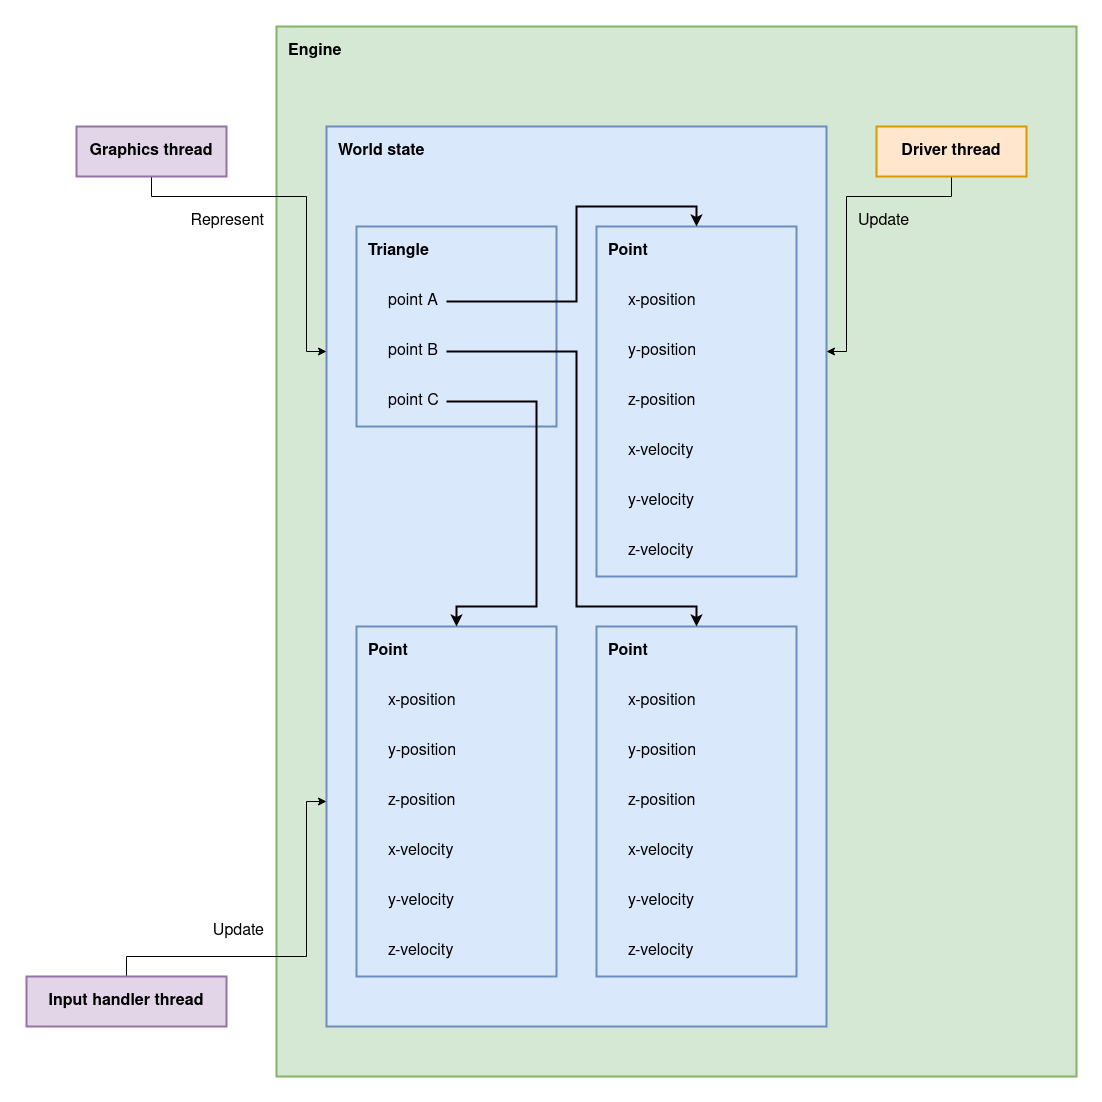

The diagram above was exported from draw.io. Its source (the exported page's mxGraphModel, read from the mxfile embedded in the PNG):
<mxGraphModel dx="1330" dy="834" grid="1" gridSize="10" guides="1" tooltips="1" connect="1" arrows="1" fold="1" page="1" pageScale="1" pageWidth="1200" pageHeight="1600" math="0" shadow="0">
  <root>
    <mxCell id="0" />
    <mxCell id="1" parent="0" />
    <mxCell id="zqFxLer2RAvLNdLBzsTG-89" value="" style="rounded=0;whiteSpace=wrap;html=1;fontSize=16;strokeColor=#82b366;strokeWidth=2;fillColor=#d5e8d4;" vertex="1" parent="1">
      <mxGeometry x="300" y="50" width="800" height="1050" as="geometry" />
    </mxCell>
    <mxCell id="zqFxLer2RAvLNdLBzsTG-71" value="" style="group" vertex="1" connectable="0" parent="1">
      <mxGeometry x="350" y="150" width="500" height="900" as="geometry" />
    </mxCell>
    <mxCell id="zqFxLer2RAvLNdLBzsTG-4" value="" style="rounded=0;whiteSpace=wrap;html=1;fontSize=16;strokeColor=#6c8ebf;strokeWidth=2;fillColor=#dae8fc;" vertex="1" parent="zqFxLer2RAvLNdLBzsTG-71">
      <mxGeometry width="500" height="900" as="geometry" />
    </mxCell>
    <mxCell id="zqFxLer2RAvLNdLBzsTG-5" value="&lt;div align=&quot;left&quot;&gt;&lt;b&gt;World state&lt;/b&gt;&lt;/div&gt;" style="text;html=1;strokeColor=none;fillColor=none;align=left;verticalAlign=middle;whiteSpace=wrap;rounded=0;fontSize=16;" vertex="1" parent="zqFxLer2RAvLNdLBzsTG-71">
      <mxGeometry x="10" width="100" height="50" as="geometry" />
    </mxCell>
    <mxCell id="zqFxLer2RAvLNdLBzsTG-35" value="" style="group" vertex="1" connectable="0" parent="1">
      <mxGeometry x="380" y="250" width="200" height="200" as="geometry" />
    </mxCell>
    <mxCell id="zqFxLer2RAvLNdLBzsTG-24" value="" style="rounded=0;whiteSpace=wrap;html=1;fontSize=16;strokeColor=#6c8ebf;strokeWidth=2;fillColor=#dae8fc;" vertex="1" parent="zqFxLer2RAvLNdLBzsTG-35">
      <mxGeometry width="200" height="200" as="geometry" />
    </mxCell>
    <mxCell id="zqFxLer2RAvLNdLBzsTG-25" value="&lt;b&gt;Triangle&lt;/b&gt;" style="text;html=1;strokeColor=none;fillColor=none;align=left;verticalAlign=middle;whiteSpace=wrap;rounded=0;fontSize=16;" vertex="1" parent="zqFxLer2RAvLNdLBzsTG-35">
      <mxGeometry x="10" width="70" height="50" as="geometry" />
    </mxCell>
    <mxCell id="zqFxLer2RAvLNdLBzsTG-26" value="point A" style="text;html=1;strokeColor=none;fillColor=none;align=left;verticalAlign=middle;whiteSpace=wrap;rounded=0;fontSize=16;" vertex="1" parent="zqFxLer2RAvLNdLBzsTG-35">
      <mxGeometry x="30" y="50" width="60" height="50" as="geometry" />
    </mxCell>
    <mxCell id="zqFxLer2RAvLNdLBzsTG-27" value="point B" style="text;html=1;strokeColor=none;fillColor=none;align=left;verticalAlign=middle;whiteSpace=wrap;rounded=0;fontSize=16;" vertex="1" parent="zqFxLer2RAvLNdLBzsTG-35">
      <mxGeometry x="30" y="100" width="60" height="50" as="geometry" />
    </mxCell>
    <mxCell id="zqFxLer2RAvLNdLBzsTG-28" value="point C" style="text;html=1;strokeColor=none;fillColor=none;align=left;verticalAlign=middle;whiteSpace=wrap;rounded=0;fontSize=16;" vertex="1" parent="zqFxLer2RAvLNdLBzsTG-35">
      <mxGeometry x="30" y="150" width="60" height="50" as="geometry" />
    </mxCell>
    <mxCell id="zqFxLer2RAvLNdLBzsTG-36" value="" style="group" vertex="1" connectable="0" parent="1">
      <mxGeometry x="620" y="250" width="200" height="350" as="geometry" />
    </mxCell>
    <mxCell id="zqFxLer2RAvLNdLBzsTG-7" value="" style="rounded=0;whiteSpace=wrap;html=1;fontSize=16;strokeColor=#6c8ebf;strokeWidth=2;fillColor=#dae8fc;" vertex="1" parent="zqFxLer2RAvLNdLBzsTG-36">
      <mxGeometry width="200" height="350" as="geometry" />
    </mxCell>
    <mxCell id="zqFxLer2RAvLNdLBzsTG-9" value="&lt;div align=&quot;left&quot;&gt;&lt;b&gt;Point&lt;/b&gt;&lt;/div&gt;" style="text;html=1;strokeColor=none;fillColor=none;align=left;verticalAlign=middle;whiteSpace=wrap;rounded=0;fontSize=16;" vertex="1" parent="zqFxLer2RAvLNdLBzsTG-36">
      <mxGeometry x="10" width="50" height="50" as="geometry" />
    </mxCell>
    <mxCell id="zqFxLer2RAvLNdLBzsTG-14" value="x-position" style="text;html=1;strokeColor=none;fillColor=none;align=left;verticalAlign=middle;whiteSpace=wrap;rounded=0;fontSize=16;" vertex="1" parent="zqFxLer2RAvLNdLBzsTG-36">
      <mxGeometry x="30" y="50" width="80" height="50" as="geometry" />
    </mxCell>
    <mxCell id="zqFxLer2RAvLNdLBzsTG-15" value="y-position" style="text;html=1;strokeColor=none;fillColor=none;align=left;verticalAlign=middle;whiteSpace=wrap;rounded=0;fontSize=16;" vertex="1" parent="zqFxLer2RAvLNdLBzsTG-36">
      <mxGeometry x="30" y="100" width="80" height="50" as="geometry" />
    </mxCell>
    <mxCell id="zqFxLer2RAvLNdLBzsTG-16" value="z-position" style="text;html=1;strokeColor=none;fillColor=none;align=left;verticalAlign=middle;whiteSpace=wrap;rounded=0;fontSize=16;" vertex="1" parent="zqFxLer2RAvLNdLBzsTG-36">
      <mxGeometry x="30" y="150" width="80" height="50" as="geometry" />
    </mxCell>
    <mxCell id="zqFxLer2RAvLNdLBzsTG-17" value="x-velocity" style="text;html=1;strokeColor=none;fillColor=none;align=left;verticalAlign=middle;whiteSpace=wrap;rounded=0;fontSize=16;" vertex="1" parent="zqFxLer2RAvLNdLBzsTG-36">
      <mxGeometry x="30" y="200" width="80" height="50" as="geometry" />
    </mxCell>
    <mxCell id="zqFxLer2RAvLNdLBzsTG-18" value="y-velocity" style="text;html=1;strokeColor=none;fillColor=none;align=left;verticalAlign=middle;whiteSpace=wrap;rounded=0;fontSize=16;" vertex="1" parent="zqFxLer2RAvLNdLBzsTG-36">
      <mxGeometry x="30" y="250" width="80" height="50" as="geometry" />
    </mxCell>
    <mxCell id="zqFxLer2RAvLNdLBzsTG-19" value="z-velocity" style="text;html=1;strokeColor=none;fillColor=none;align=left;verticalAlign=middle;whiteSpace=wrap;rounded=0;fontSize=16;" vertex="1" parent="zqFxLer2RAvLNdLBzsTG-36">
      <mxGeometry x="30" y="300" width="80" height="50" as="geometry" />
    </mxCell>
    <mxCell id="zqFxLer2RAvLNdLBzsTG-37" style="edgeStyle=orthogonalEdgeStyle;rounded=0;orthogonalLoop=1;jettySize=auto;html=1;exitX=1;exitY=0.5;exitDx=0;exitDy=0;entryX=0.5;entryY=0;entryDx=0;entryDy=0;fontSize=16;strokeWidth=2;" edge="1" parent="1" source="zqFxLer2RAvLNdLBzsTG-26" target="zqFxLer2RAvLNdLBzsTG-7">
      <mxGeometry relative="1" as="geometry">
        <Array as="points">
          <mxPoint x="600" y="325" />
          <mxPoint x="600" y="230" />
          <mxPoint x="720" y="230" />
        </Array>
      </mxGeometry>
    </mxCell>
    <mxCell id="zqFxLer2RAvLNdLBzsTG-38" value="" style="group" vertex="1" connectable="0" parent="1">
      <mxGeometry x="620" y="650" width="200" height="350" as="geometry" />
    </mxCell>
    <mxCell id="zqFxLer2RAvLNdLBzsTG-39" value="" style="rounded=0;whiteSpace=wrap;html=1;fontSize=16;strokeColor=#6c8ebf;strokeWidth=2;fillColor=#dae8fc;" vertex="1" parent="zqFxLer2RAvLNdLBzsTG-38">
      <mxGeometry width="200" height="350" as="geometry" />
    </mxCell>
    <mxCell id="zqFxLer2RAvLNdLBzsTG-40" value="&lt;div align=&quot;left&quot;&gt;&lt;b&gt;Point&lt;/b&gt;&lt;/div&gt;" style="text;html=1;strokeColor=none;fillColor=none;align=left;verticalAlign=middle;whiteSpace=wrap;rounded=0;fontSize=16;" vertex="1" parent="zqFxLer2RAvLNdLBzsTG-38">
      <mxGeometry x="10" width="50" height="50" as="geometry" />
    </mxCell>
    <mxCell id="zqFxLer2RAvLNdLBzsTG-41" value="x-position" style="text;html=1;strokeColor=none;fillColor=none;align=left;verticalAlign=middle;whiteSpace=wrap;rounded=0;fontSize=16;" vertex="1" parent="zqFxLer2RAvLNdLBzsTG-38">
      <mxGeometry x="30" y="50" width="80" height="50" as="geometry" />
    </mxCell>
    <mxCell id="zqFxLer2RAvLNdLBzsTG-42" value="y-position" style="text;html=1;strokeColor=none;fillColor=none;align=left;verticalAlign=middle;whiteSpace=wrap;rounded=0;fontSize=16;" vertex="1" parent="zqFxLer2RAvLNdLBzsTG-38">
      <mxGeometry x="30" y="100" width="80" height="50" as="geometry" />
    </mxCell>
    <mxCell id="zqFxLer2RAvLNdLBzsTG-43" value="z-position" style="text;html=1;strokeColor=none;fillColor=none;align=left;verticalAlign=middle;whiteSpace=wrap;rounded=0;fontSize=16;" vertex="1" parent="zqFxLer2RAvLNdLBzsTG-38">
      <mxGeometry x="30" y="150" width="80" height="50" as="geometry" />
    </mxCell>
    <mxCell id="zqFxLer2RAvLNdLBzsTG-44" value="x-velocity" style="text;html=1;strokeColor=none;fillColor=none;align=left;verticalAlign=middle;whiteSpace=wrap;rounded=0;fontSize=16;" vertex="1" parent="zqFxLer2RAvLNdLBzsTG-38">
      <mxGeometry x="30" y="200" width="80" height="50" as="geometry" />
    </mxCell>
    <mxCell id="zqFxLer2RAvLNdLBzsTG-45" value="y-velocity" style="text;html=1;strokeColor=none;fillColor=none;align=left;verticalAlign=middle;whiteSpace=wrap;rounded=0;fontSize=16;" vertex="1" parent="zqFxLer2RAvLNdLBzsTG-38">
      <mxGeometry x="30" y="250" width="80" height="50" as="geometry" />
    </mxCell>
    <mxCell id="zqFxLer2RAvLNdLBzsTG-46" value="z-velocity" style="text;html=1;strokeColor=none;fillColor=none;align=left;verticalAlign=middle;whiteSpace=wrap;rounded=0;fontSize=16;" vertex="1" parent="zqFxLer2RAvLNdLBzsTG-38">
      <mxGeometry x="30" y="300" width="80" height="50" as="geometry" />
    </mxCell>
    <mxCell id="zqFxLer2RAvLNdLBzsTG-47" style="edgeStyle=orthogonalEdgeStyle;rounded=0;orthogonalLoop=1;jettySize=auto;html=1;exitX=1;exitY=0.5;exitDx=0;exitDy=0;entryX=0.5;entryY=0;entryDx=0;entryDy=0;fontSize=16;strokeWidth=2;" edge="1" parent="1" source="zqFxLer2RAvLNdLBzsTG-27" target="zqFxLer2RAvLNdLBzsTG-39">
      <mxGeometry relative="1" as="geometry">
        <Array as="points">
          <mxPoint x="600" y="375" />
          <mxPoint x="600" y="630" />
          <mxPoint x="720" y="630" />
        </Array>
      </mxGeometry>
    </mxCell>
    <mxCell id="zqFxLer2RAvLNdLBzsTG-48" value="" style="group" vertex="1" connectable="0" parent="1">
      <mxGeometry x="380" y="650" width="200" height="350" as="geometry" />
    </mxCell>
    <mxCell id="zqFxLer2RAvLNdLBzsTG-49" value="" style="rounded=0;whiteSpace=wrap;html=1;fontSize=16;strokeColor=#6c8ebf;strokeWidth=2;fillColor=#dae8fc;" vertex="1" parent="zqFxLer2RAvLNdLBzsTG-48">
      <mxGeometry width="200" height="350" as="geometry" />
    </mxCell>
    <mxCell id="zqFxLer2RAvLNdLBzsTG-50" value="&lt;div align=&quot;left&quot;&gt;&lt;b&gt;Point&lt;/b&gt;&lt;/div&gt;" style="text;html=1;strokeColor=none;fillColor=none;align=left;verticalAlign=middle;whiteSpace=wrap;rounded=0;fontSize=16;" vertex="1" parent="zqFxLer2RAvLNdLBzsTG-48">
      <mxGeometry x="10" width="50" height="50" as="geometry" />
    </mxCell>
    <mxCell id="zqFxLer2RAvLNdLBzsTG-51" value="x-position" style="text;html=1;strokeColor=none;fillColor=none;align=left;verticalAlign=middle;whiteSpace=wrap;rounded=0;fontSize=16;" vertex="1" parent="zqFxLer2RAvLNdLBzsTG-48">
      <mxGeometry x="30" y="50" width="80" height="50" as="geometry" />
    </mxCell>
    <mxCell id="zqFxLer2RAvLNdLBzsTG-52" value="y-position" style="text;html=1;strokeColor=none;fillColor=none;align=left;verticalAlign=middle;whiteSpace=wrap;rounded=0;fontSize=16;" vertex="1" parent="zqFxLer2RAvLNdLBzsTG-48">
      <mxGeometry x="30" y="100" width="80" height="50" as="geometry" />
    </mxCell>
    <mxCell id="zqFxLer2RAvLNdLBzsTG-53" value="z-position" style="text;html=1;strokeColor=none;fillColor=none;align=left;verticalAlign=middle;whiteSpace=wrap;rounded=0;fontSize=16;" vertex="1" parent="zqFxLer2RAvLNdLBzsTG-48">
      <mxGeometry x="30" y="150" width="80" height="50" as="geometry" />
    </mxCell>
    <mxCell id="zqFxLer2RAvLNdLBzsTG-54" value="x-velocity" style="text;html=1;strokeColor=none;fillColor=none;align=left;verticalAlign=middle;whiteSpace=wrap;rounded=0;fontSize=16;" vertex="1" parent="zqFxLer2RAvLNdLBzsTG-48">
      <mxGeometry x="30" y="200" width="80" height="50" as="geometry" />
    </mxCell>
    <mxCell id="zqFxLer2RAvLNdLBzsTG-55" value="y-velocity" style="text;html=1;strokeColor=none;fillColor=none;align=left;verticalAlign=middle;whiteSpace=wrap;rounded=0;fontSize=16;" vertex="1" parent="zqFxLer2RAvLNdLBzsTG-48">
      <mxGeometry x="30" y="250" width="80" height="50" as="geometry" />
    </mxCell>
    <mxCell id="zqFxLer2RAvLNdLBzsTG-56" value="z-velocity" style="text;html=1;strokeColor=none;fillColor=none;align=left;verticalAlign=middle;whiteSpace=wrap;rounded=0;fontSize=16;" vertex="1" parent="zqFxLer2RAvLNdLBzsTG-48">
      <mxGeometry x="30" y="300" width="80" height="50" as="geometry" />
    </mxCell>
    <mxCell id="zqFxLer2RAvLNdLBzsTG-57" style="edgeStyle=orthogonalEdgeStyle;rounded=0;orthogonalLoop=1;jettySize=auto;html=1;exitX=1;exitY=0.5;exitDx=0;exitDy=0;entryX=0.5;entryY=0;entryDx=0;entryDy=0;fontSize=16;strokeWidth=2;" edge="1" parent="1" source="zqFxLer2RAvLNdLBzsTG-28" target="zqFxLer2RAvLNdLBzsTG-49">
      <mxGeometry relative="1" as="geometry">
        <Array as="points">
          <mxPoint x="560" y="425" />
          <mxPoint x="560" y="630" />
          <mxPoint x="480" y="630" />
        </Array>
      </mxGeometry>
    </mxCell>
    <mxCell id="zqFxLer2RAvLNdLBzsTG-63" value="Update" style="text;html=1;strokeColor=none;fillColor=none;align=left;verticalAlign=middle;whiteSpace=wrap;rounded=0;fontSize=16;" vertex="1" parent="1">
      <mxGeometry x="880" y="220" width="60" height="50" as="geometry" />
    </mxCell>
    <mxCell id="zqFxLer2RAvLNdLBzsTG-75" style="edgeStyle=orthogonalEdgeStyle;rounded=0;orthogonalLoop=1;jettySize=auto;html=1;fontSize=16;endArrow=classic;endFill=1;strokeWidth=1;entryX=0;entryY=0.25;entryDx=0;entryDy=0;exitX=0.5;exitY=1;exitDx=0;exitDy=0;" edge="1" parent="1" source="zqFxLer2RAvLNdLBzsTG-91" target="zqFxLer2RAvLNdLBzsTG-4">
      <mxGeometry relative="1" as="geometry">
        <mxPoint x="160" y="220" as="sourcePoint" />
        <mxPoint x="280" y="470" as="targetPoint" />
        <Array as="points">
          <mxPoint x="175" y="220" />
          <mxPoint x="330" y="220" />
          <mxPoint x="330" y="375" />
        </Array>
      </mxGeometry>
    </mxCell>
    <mxCell id="zqFxLer2RAvLNdLBzsTG-76" value="&lt;div align=&quot;right&quot;&gt;Represent&lt;/div&gt;" style="text;html=1;strokeColor=none;fillColor=none;align=right;verticalAlign=middle;whiteSpace=wrap;rounded=0;fontSize=16;" vertex="1" parent="1">
      <mxGeometry x="210" y="220" width="80" height="50" as="geometry" />
    </mxCell>
    <mxCell id="zqFxLer2RAvLNdLBzsTG-83" value="&lt;div align=&quot;right&quot;&gt;Update&lt;/div&gt;" style="text;html=1;strokeColor=none;fillColor=none;align=right;verticalAlign=middle;whiteSpace=wrap;rounded=0;fontSize=16;" vertex="1" parent="1">
      <mxGeometry x="230" y="930" width="60" height="50" as="geometry" />
    </mxCell>
    <mxCell id="zqFxLer2RAvLNdLBzsTG-87" style="edgeStyle=orthogonalEdgeStyle;rounded=0;orthogonalLoop=1;jettySize=auto;html=1;fontSize=16;endArrow=classic;endFill=1;strokeWidth=1;entryX=0;entryY=0.75;entryDx=0;entryDy=0;exitX=0.5;exitY=0;exitDx=0;exitDy=0;" edge="1" parent="1" source="zqFxLer2RAvLNdLBzsTG-92" target="zqFxLer2RAvLNdLBzsTG-4">
      <mxGeometry relative="1" as="geometry">
        <mxPoint x="130" y="980" as="sourcePoint" />
        <mxPoint x="230" y="790" as="targetPoint" />
        <Array as="points">
          <mxPoint x="150" y="980" />
          <mxPoint x="330" y="980" />
          <mxPoint x="330" y="825" />
        </Array>
      </mxGeometry>
    </mxCell>
    <mxCell id="zqFxLer2RAvLNdLBzsTG-88" style="edgeStyle=orthogonalEdgeStyle;rounded=0;orthogonalLoop=1;jettySize=auto;html=1;exitX=0.5;exitY=1;exitDx=0;exitDy=0;entryX=1;entryY=0.25;entryDx=0;entryDy=0;fontSize=16;endArrow=classic;endFill=1;strokeWidth=1;" edge="1" parent="1" source="zqFxLer2RAvLNdLBzsTG-93" target="zqFxLer2RAvLNdLBzsTG-4">
      <mxGeometry relative="1" as="geometry">
        <mxPoint x="975" y="200" as="sourcePoint" />
        <Array as="points">
          <mxPoint x="975" y="220" />
          <mxPoint x="870" y="220" />
          <mxPoint x="870" y="375" />
        </Array>
      </mxGeometry>
    </mxCell>
    <mxCell id="zqFxLer2RAvLNdLBzsTG-90" value="&lt;b&gt;Engine&lt;/b&gt;" style="text;html=1;strokeColor=none;fillColor=none;align=left;verticalAlign=middle;whiteSpace=wrap;rounded=0;fontSize=16;" vertex="1" parent="1">
      <mxGeometry x="310" y="50" width="60" height="50" as="geometry" />
    </mxCell>
    <mxCell id="zqFxLer2RAvLNdLBzsTG-91" value="&lt;b&gt;Graphics thread&lt;br&gt;&lt;/b&gt;" style="text;html=1;strokeColor=#9673a6;fillColor=#e1d5e7;align=center;verticalAlign=middle;whiteSpace=wrap;rounded=0;fontSize=16;strokeWidth=2;" vertex="1" parent="1">
      <mxGeometry x="100" y="150" width="150" height="50" as="geometry" />
    </mxCell>
    <mxCell id="zqFxLer2RAvLNdLBzsTG-92" value="&lt;b&gt;Input handler thread&lt;br&gt;&lt;/b&gt;" style="text;html=1;strokeColor=#9673a6;fillColor=#e1d5e7;align=center;verticalAlign=middle;whiteSpace=wrap;rounded=0;fontSize=16;strokeWidth=2;" vertex="1" parent="1">
      <mxGeometry x="50" y="1000" width="200" height="50" as="geometry" />
    </mxCell>
    <mxCell id="zqFxLer2RAvLNdLBzsTG-93" value="&lt;b&gt;Driver thread&lt;br&gt;&lt;/b&gt;" style="text;html=1;strokeColor=#d79b00;fillColor=#ffe6cc;align=center;verticalAlign=middle;whiteSpace=wrap;rounded=0;fontSize=16;strokeWidth=2;" vertex="1" parent="1">
      <mxGeometry x="900" y="150" width="150" height="50" as="geometry" />
    </mxCell>
  </root>
</mxGraphModel>